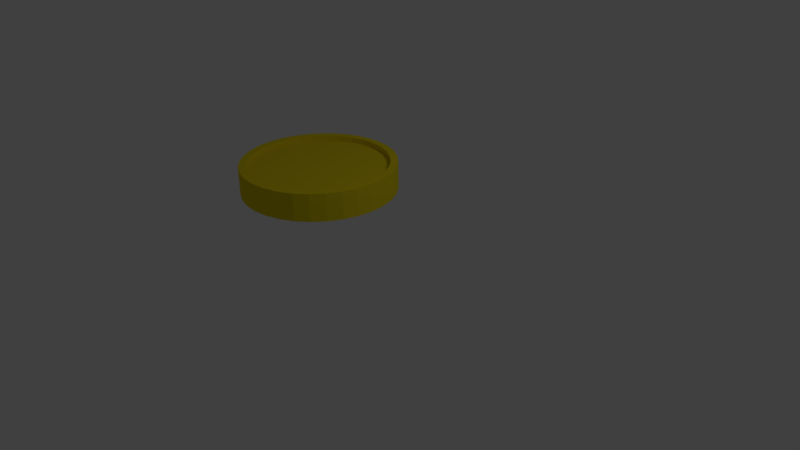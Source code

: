 # Source: coin.blend  (saved by Blender 2.77.0; exported with 4.5.12 LTS)
import bpy
from mathutils import Matrix  # noqa: F401  (used for matrix-valued properties, if any)

bpy.ops.wm.read_factory_settings(use_empty=True)
scene = bpy.context.scene
scene.name = 'Scene'

# ---- collections
col_collection_1 = bpy.data.collections.new('Collection 1'); scene.collection.children.link(col_collection_1)

# ---- materials (node trees are filled in below, after node groups)
mat_coinmat = bpy.data.materials.new('coinMat')
mat_coinmat.alpha_threshold = 0.0
mat_coinmat.use_transparent_shadow = False
mat_coinmat.diffuse_color = (0.8, 0.6524, 0.01024, 1.0)
mat_coinmat.specular_color = (1.0, 0.8336, 0.01939)
mat_coinmat.roughness = 0.5

# ---- material node trees

# ---- world
world_world = bpy.data.worlds.new('World'); scene.world = world_world
world_world.color = (0.05088, 0.05088, 0.05088)
world_world.use_sun_shadow = False
world_world.sun_shadow_jitter_overblur = 0.0
world_world.cycles.sampling_method = 'MANUAL'

# ---- cameras
cam_camera = bpy.data.cameras.new('Camera')
cam_camera.clip_end = 100.0
cam_camera.lens = 35.0
cam_camera.sensor_width = 32.0
cam_camera.sensor_height = 18.0
cam_camera.ortho_scale = 7.314
cam_camera.dof.focus_distance = 0.0
cam_camera.dof.aperture_fstop = 128.0

# ---- lights
light_lamp = bpy.data.lights.new('Lamp', 'POINT')
light_lamp.transmission_factor = 0.0
light_lamp.cutoff_distance = 30.0
light_lamp.energy = 100.0
light_lamp.shadow_buffer_clip_start = 1.001
light_lamp.shadow_soft_size = 0.1
light_lamp.shadow_maximum_resolution = 0.006
light_lamp.use_absolute_resolution = True

# ---- meshes
me_circle = bpy.data.meshes.new('Circle')
me_circle.from_pydata([(0.0, 1.0, 0.0), (-0.1951, 0.9808, 0.0), (-0.3827, 0.9239, 0.0), (-0.5556, 0.8315, 0.0), (-0.7071, 0.7071, 0.0), (-0.8315, 0.5556, 0.0), (-0.9239, 0.3827, 0.0), (-0.9808, 0.1951, 0.0), (-1.0, 7.55e-08, 0.0), (-0.9808, -0.1951, 0.0), (-0.9239, -0.3827, 0.0), (-0.8315, -0.5556, 0.0), (-0.7071, -0.7071, 0.0), (-0.5556, -0.8315, 0.0), (-0.3827, -0.9239, 0.0), (-0.1951, -0.9808, 0.0), (3.258e-07, -1.0, 0.0), (0.1951, -0.9808, 0.0), (0.3827, -0.9239, 0.0), (0.5556, -0.8315, 0.0), (0.7071, -0.7071, 0.0), (0.8315, -0.5556, 0.0), (0.9239, -0.3827, 0.0), (0.9808, -0.1951, 0.0), (1.0, 9.656e-07, 0.0), (0.9808, 0.1951, 0.0), (0.9239, 0.3827, 0.0), (0.8315, 0.5556, 0.0), (0.7071, 0.7071, 0.0), (0.5556, 0.8315, 0.0), (0.3827, 0.9239, 0.0), (0.1951, 0.9808, 0.0), (0.0, 1.0, 0.357), (-0.1951, 0.9808, 0.357), (-0.3827, 0.9239, 0.357), (-0.5556, 0.8315, 0.357), (-0.7071, 0.7071, 0.357), (-0.8315, 0.5556, 0.357), (-0.9239, 0.3827, 0.357), (-0.9808, 0.1951, 0.357), (-1.0, 7.55e-08, 0.357), (-0.9808, -0.1951, 0.357), (-0.9239, -0.3827, 0.357), (-0.8315, -0.5556, 0.357), (-0.7071, -0.7071, 0.357), (-0.5556, -0.8315, 0.357), (-0.3827, -0.9239, 0.357), (-0.1951, -0.9808, 0.357), (3.258e-07, -1.0, 0.357), (0.1951, -0.9808, 0.357), (0.3827, -0.9239, 0.357), (0.5556, -0.8315, 0.357), (0.7071, -0.7071, 0.357), (0.8315, -0.5556, 0.357), (0.9239, -0.3827, 0.357), (0.9808, -0.1951, 0.357), (1.0, 9.656e-07, 0.357), (0.9808, 0.1951, 0.357), (0.9239, 0.3827, 0.357), (0.8315, 0.5556, 0.357), (0.7071, 0.7071, 0.357), (0.5556, 0.8315, 0.357), (0.3827, 0.9239, 0.357), (0.1951, 0.9808, 0.357), (-1.134e-08, 0.9045, 0.357), (-0.1765, 0.8871, 0.357), (-0.3461, 0.8357, 0.357), (-0.5025, 0.7521, 0.357), (-0.6396, 0.6396, 0.357), (-0.7521, 0.5025, 0.357), (-0.8357, 0.3461, 0.357), (-0.8871, 0.1765, 0.357), (-0.9045, 9.55e-08, 0.357), (-0.8871, -0.1765, 0.357), (-0.8357, -0.3461, 0.357), (-0.7521, -0.5025, 0.357), (-0.6396, -0.6396, 0.357), (-0.5025, -0.7521, 0.357), (-0.3461, -0.8357, 0.357), (-0.1765, -0.8871, 0.357), (2.834e-07, -0.9045, 0.357), (0.1765, -0.8871, 0.357), (0.3461, -0.8357, 0.357), (0.5025, -0.7521, 0.357), (0.6396, -0.6396, 0.357), (0.7521, -0.5025, 0.357), (0.8357, -0.3461, 0.357), (0.8871, -0.1765, 0.357), (0.9045, 9.006e-07, 0.357), (0.8871, 0.1765, 0.357), (0.8357, 0.3461, 0.357), (0.7521, 0.5025, 0.357), (0.6396, 0.6396, 0.357), (0.5025, 0.7521, 0.357), (0.3461, 0.8357, 0.357), (0.1765, 0.8871, 0.357), (-1.134e-08, 0.9045, 0.2858), (-0.1765, 0.8871, 0.2858), (-0.3461, 0.8357, 0.2858), (-0.5025, 0.7521, 0.2858), (-0.6396, 0.6396, 0.2858), (-0.7521, 0.5025, 0.2858), (-0.8357, 0.3461, 0.2858), (-0.8871, 0.1765, 0.2858), (-0.9045, 9.55e-08, 0.2858), (-0.8871, -0.1765, 0.2858), (-0.8357, -0.3461, 0.2858), (-0.7521, -0.5025, 0.2858), (-0.6396, -0.6396, 0.2858), (-0.5025, -0.7521, 0.2858), (-0.3461, -0.8357, 0.2858), (-0.1765, -0.8871, 0.2858), (2.834e-07, -0.9045, 0.2858), (0.1765, -0.8871, 0.2858), (0.3461, -0.8357, 0.2858), (0.5025, -0.7521, 0.2858), (0.6396, -0.6396, 0.2858), (0.7521, -0.5025, 0.2858), (0.8357, -0.3461, 0.2858), (0.8871, -0.1765, 0.2858), (0.9045, 9.006e-07, 0.2858), (0.8871, 0.1765, 0.2858), (0.8357, 0.3461, 0.2858), (0.7521, 0.5025, 0.2858), (0.6396, 0.6396, 0.2858), (0.5025, 0.7521, 0.2858), (0.3461, 0.8357, 0.2858), (0.1765, 0.8871, 0.2858), (-1.097e-08, 0.9076, 0.0), (-0.1771, 0.8901, 0.0), (-0.3473, 0.8385, 0.0), (-0.5042, 0.7546, 0.0), (-0.6418, 0.6418, 0.0), (-0.7546, 0.5042, 0.0), (-0.8385, 0.3473, 0.0), (-0.8901, 0.1771, 0.0), (-0.9076, 9.486e-08, 0.0), (-0.8901, -0.1771, 0.0), (-0.8385, -0.3473, 0.0), (-0.7546, -0.5042, 0.0), (-0.6418, -0.6418, 0.0), (-0.5042, -0.7546, 0.0), (-0.3473, -0.8385, 0.0), (-0.1771, -0.8901, 0.0), (2.848e-07, -0.9076, 0.0), (0.1771, -0.8901, 0.0), (0.3473, -0.8385, 0.0), (0.5042, -0.7546, 0.0), (0.6418, -0.6418, 0.0), (0.7546, -0.5042, 0.0), (0.8385, -0.3473, 0.0), (0.8901, -0.1771, 0.0), (0.9076, 9.027e-07, 0.0), (0.8901, 0.1771, 0.0), (0.8385, 0.3473, 0.0), (0.7546, 0.5042, 0.0), (0.6418, 0.6418, 0.0), (0.5042, 0.7546, 0.0), (0.3473, 0.8385, 0.0), (0.1771, 0.8902, 0.0), (-1.097e-08, 0.9076, 0.07041), (-0.1771, 0.8901, 0.07041), (-0.3473, 0.8385, 0.07041), (-0.5042, 0.7546, 0.07041), (-0.6418, 0.6418, 0.07041), (-0.7546, 0.5042, 0.07041), (-0.8385, 0.3473, 0.07041), (-0.8901, 0.1771, 0.07041), (-0.9076, 9.486e-08, 0.07041), (-0.8901, -0.1771, 0.07041), (-0.8385, -0.3473, 0.07041), (-0.7546, -0.5042, 0.07041), (-0.6418, -0.6418, 0.07041), (-0.5042, -0.7546, 0.07041), (-0.3473, -0.8385, 0.07041), (-0.1771, -0.8901, 0.07041), (2.848e-07, -0.9076, 0.07041), (0.1771, -0.8901, 0.07041), (0.3473, -0.8385, 0.07041), (0.5042, -0.7546, 0.07041), (0.6418, -0.6418, 0.07041), (0.7546, -0.5042, 0.07041), (0.8385, -0.3473, 0.07041), (0.8901, -0.1771, 0.07041), (0.9076, 9.027e-07, 0.07041), (0.8901, 0.1771, 0.07041), (0.8385, 0.3473, 0.07041), (0.7546, 0.5042, 0.07041), (0.6418, 0.6418, 0.07041), (0.5042, 0.7546, 0.07041), (0.3473, 0.8385, 0.07041), (0.1771, 0.8902, 0.07041)], [], [(5, 4, 36, 37), (0, 31, 63, 32), (19, 18, 50, 51), (6, 5, 37, 38), (20, 19, 51, 52), (7, 6, 38, 39), (21, 20, 52, 53), (8, 7, 39, 40), (22, 21, 53, 54), (9, 8, 40, 41), (23, 22, 54, 55), (10, 9, 41, 42), (24, 23, 55, 56), (11, 10, 42, 43), (25, 24, 56, 57), (12, 11, 43, 44), (26, 25, 57, 58), (13, 12, 44, 45), (27, 26, 58, 59), (14, 13, 45, 46), (1, 0, 32, 33), (28, 27, 59, 60), (15, 14, 46, 47), (2, 1, 33, 34), (29, 28, 60, 61), (16, 15, 47, 48), (3, 2, 34, 35), (30, 29, 61, 62), (17, 16, 48, 49), (4, 3, 35, 36), (31, 30, 62, 63), (18, 17, 49, 50), (45, 44, 76, 77), (59, 58, 90, 91), (46, 45, 77, 78), (33, 32, 64, 65), (60, 59, 91, 92), (47, 46, 78, 79), (34, 33, 65, 66), (61, 60, 92, 93), (48, 47, 79, 80), (35, 34, 66, 67), (62, 61, 93, 94), (49, 48, 80, 81), (36, 35, 67, 68), (63, 62, 94, 95), (50, 49, 81, 82), (37, 36, 68, 69), (32, 63, 95, 64), (51, 50, 82, 83), (38, 37, 69, 70), (52, 51, 83, 84), (39, 38, 70, 71), (53, 52, 84, 85), (40, 39, 71, 72), (54, 53, 85, 86), (41, 40, 72, 73), (55, 54, 86, 87), (42, 41, 73, 74), (56, 55, 87, 88), (43, 42, 74, 75), (57, 56, 88, 89), (44, 43, 75, 76), (58, 57, 89, 90), (80, 79, 111, 112), (67, 66, 98, 99), (94, 93, 125, 126), (81, 80, 112, 113), (68, 67, 99, 100), (95, 94, 126, 127), (82, 81, 113, 114), (69, 68, 100, 101), (64, 95, 127, 96), (83, 82, 114, 115), (70, 69, 101, 102), (84, 83, 115, 116), (71, 70, 102, 103), (85, 84, 116, 117), (72, 71, 103, 104), (86, 85, 117, 118), (73, 72, 104, 105), (87, 86, 118, 119), (74, 73, 105, 106), (88, 87, 119, 120), (75, 74, 106, 107), (89, 88, 120, 121), (76, 75, 107, 108), (90, 89, 121, 122), (77, 76, 108, 109), (91, 90, 122, 123), (78, 77, 109, 110), (65, 64, 96, 97), (92, 91, 123, 124), (79, 78, 110, 111), (66, 65, 97, 98), (93, 92, 124, 125), (97, 96, 127, 126, 125, 124, 123, 122, 121, 120, 119, 118, 117, 116, 115, 114, 113, 112, 111, 110, 109, 108, 107, 106, 105, 104, 103, 102, 101, 100, 99, 98), (4, 5, 133, 132), (31, 0, 128, 159), (18, 19, 147, 146), (5, 6, 134, 133), (19, 20, 148, 147), (6, 7, 135, 134), (20, 21, 149, 148), (7, 8, 136, 135), (21, 22, 150, 149), (8, 9, 137, 136), (22, 23, 151, 150), (9, 10, 138, 137), (23, 24, 152, 151), (10, 11, 139, 138), (24, 25, 153, 152), (11, 12, 140, 139), (25, 26, 154, 153), (12, 13, 141, 140), (26, 27, 155, 154), (13, 14, 142, 141), (0, 1, 129, 128), (27, 28, 156, 155), (14, 15, 143, 142), (1, 2, 130, 129), (28, 29, 157, 156), (15, 16, 144, 143), (2, 3, 131, 130), (29, 30, 158, 157), (16, 17, 145, 144), (3, 4, 132, 131), (30, 31, 159, 158), (17, 18, 146, 145), (149, 150, 182, 181), (136, 137, 169, 168), (150, 151, 183, 182), (137, 138, 170, 169), (151, 152, 184, 183), (138, 139, 171, 170), (152, 153, 185, 184), (139, 140, 172, 171), (153, 154, 186, 185), (140, 141, 173, 172), (154, 155, 187, 186), (141, 142, 174, 173), (128, 129, 161, 160), (155, 156, 188, 187), (142, 143, 175, 174), (129, 130, 162, 161), (156, 157, 189, 188), (143, 144, 176, 175), (130, 131, 163, 162), (157, 158, 190, 189), (144, 145, 177, 176), (131, 132, 164, 163), (158, 159, 191, 190), (145, 146, 178, 177), (132, 133, 165, 164), (159, 128, 160, 191), (146, 147, 179, 178), (133, 134, 166, 165), (147, 148, 180, 179), (134, 135, 167, 166), (148, 149, 181, 180), (135, 136, 168, 167), (161, 162, 163, 164, 165, 166, 167, 168, 169, 170, 171, 172, 173, 174, 175, 176, 177, 178, 179, 180, 181, 182, 183, 184, 185, 186, 187, 188, 189, 190, 191, 160)])
me_circle.materials.append(mat_coinmat)
me_circle.materials.append(None)
me_circle.use_remesh_preserve_volume = False
me_circle.use_remesh_preserve_attributes = False
me_circle.use_mirror_vertex_groups = False
me_circle.update()

# ---- objects
ob_circle = bpy.data.objects.new('Circle', me_circle)
ob_lamp = bpy.data.objects.new('Lamp', light_lamp)
ob_camera = bpy.data.objects.new('Camera', cam_camera)

# ---- transforms, parenting, visibility, modifiers, constraints
ob_circle.location = (-0.6452, -0.3107, 0.8317)
ob_circle.lineart.crease_threshold = 0.0
ob_lamp.location = (4.076, 1.005, 5.904)
ob_lamp.rotation_euler = (0.6503, 0.05522, 1.866)
ob_lamp.lock_rotations_4d = False
ob_lamp.empty_display_type = 'ARROWS'
ob_lamp.color = (0.0, 0.0, 0.0, 0.0)
ob_lamp.lineart.crease_threshold = 0.0
ob_camera.location = (7.481, -6.508, 5.344)
ob_camera.rotation_euler = (1.109, 0.01082, 0.8149)
ob_camera.lock_rotations_4d = False
ob_camera.empty_display_type = 'ARROWS'
ob_camera.color = (0.0, 0.0, 0.0, 0.0)
ob_camera.display_type = 'WIRE'
ob_camera.lineart.crease_threshold = 0.0

# ---- collection membership
col_collection_1.objects.link(ob_circle)
col_collection_1.objects.link(ob_lamp)
col_collection_1.objects.link(ob_camera)

# ---- scene / render settings (as saved in the file)
scene.camera = ob_camera
scene.frame_start = 1; scene.frame_end = 250; scene.frame_set(1)
scene.render.engine = 'BLENDER_EEVEE_NEXT'
scene.render.resolution_percentage = 50
scene.render.dither_intensity = 0.0
scene.cycles.use_denoising = False
scene.cycles.samples = 128
scene.cycles.sampling_pattern = 'TABULATED_SOBOL'
scene.cycles.light_sampling_threshold = 0.0
scene.cycles.use_adaptive_sampling = False
scene.cycles.use_light_tree = False
scene.cycles.blur_glossy = 0.0
scene.cycles.sample_clamp_indirect = 0.0
scene.view_settings.view_transform = 'Standard'
bpy.context.view_layer.update()
